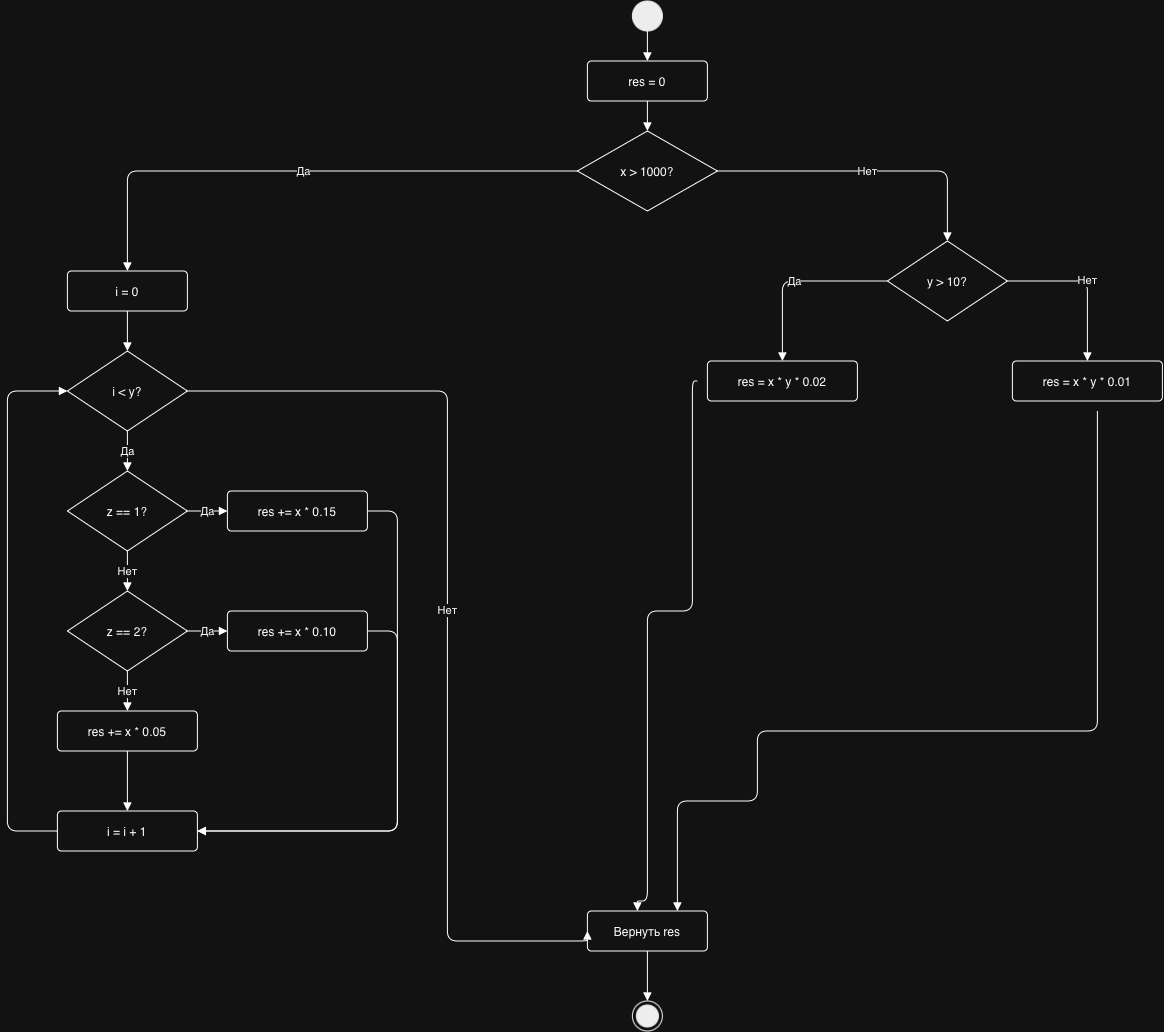

The diagram above was exported from draw.io. Its source (the exported page's mxGraphModel, read from the mxfile embedded in the PNG):
<mxGraphModel dx="1377" dy="950" grid="1" gridSize="10" guides="1" tooltips="1" connect="1" arrows="1" fold="1" page="1" pageScale="1" pageWidth="1400" pageHeight="1100" math="0" shadow="0">
  <root>
    <mxCell id="0" />
    <mxCell id="1" parent="0" />
    <mxCell id="s" parent="1" style="ellipse;html=1;fillColor=#000000;strokeColor=#000000;" value="" vertex="1">
      <mxGeometry height="30" width="30" x="685" y="20" as="geometry" />
    </mxCell>
    <mxCell id="a" parent="1" style="rounded=1;whiteSpace=wrap;html=1;arcSize=10;" value="res = 0" vertex="1">
      <mxGeometry height="40" width="120" x="640" y="80" as="geometry" />
    </mxCell>
    <mxCell id="d1" parent="1" style="rhombus;whiteSpace=wrap;html=1;" value="x &gt; 1000?" vertex="1">
      <mxGeometry height="80" width="140" x="630" y="150" as="geometry" />
    </mxCell>
    <mxCell id="i0" parent="1" style="rounded=1;whiteSpace=wrap;html=1;arcSize=10;" value="i = 0" vertex="1">
      <mxGeometry height="40" width="120" x="120" y="290" as="geometry" />
    </mxCell>
    <mxCell id="lc" parent="1" style="rhombus;whiteSpace=wrap;html=1;" value="i &lt; y?" vertex="1">
      <mxGeometry height="80" width="120" x="120" y="370" as="geometry" />
    </mxCell>
    <mxCell id="z1" parent="1" style="rhombus;whiteSpace=wrap;html=1;" value="z == 1?" vertex="1">
      <mxGeometry height="80" width="120" x="120" y="490" as="geometry" />
    </mxCell>
    <mxCell id="b15" parent="1" style="rounded=1;whiteSpace=wrap;html=1;arcSize=10;" value="res += x * 0.15" vertex="1">
      <mxGeometry height="40" width="140" x="280" y="510" as="geometry" />
    </mxCell>
    <mxCell id="z2" parent="1" style="rhombus;whiteSpace=wrap;html=1;" value="z == 2?" vertex="1">
      <mxGeometry height="80" width="120" x="120" y="610" as="geometry" />
    </mxCell>
    <mxCell id="b10" parent="1" style="rounded=1;whiteSpace=wrap;html=1;arcSize=10;" value="res += x * 0.10" vertex="1">
      <mxGeometry height="40" width="140" x="280" y="630" as="geometry" />
    </mxCell>
    <mxCell id="b05" parent="1" style="rounded=1;whiteSpace=wrap;html=1;arcSize=10;" value="res += x * 0.05" vertex="1">
      <mxGeometry height="40" width="140" x="110" y="730" as="geometry" />
    </mxCell>
    <mxCell id="inc" parent="1" style="rounded=1;whiteSpace=wrap;html=1;arcSize=10;" value="i = i + 1" vertex="1">
      <mxGeometry height="40" width="140" x="110" y="830" as="geometry" />
    </mxCell>
    <mxCell id="y10" parent="1" style="rhombus;whiteSpace=wrap;html=1;" value="y &gt; 10?" vertex="1">
      <mxGeometry height="80" width="120" x="940" y="260" as="geometry" />
    </mxCell>
    <mxCell id="c02" parent="1" style="rounded=1;whiteSpace=wrap;html=1;arcSize=10;" value="res = x * y * 0.02" vertex="1">
      <mxGeometry height="40" width="150" x="760" y="380" as="geometry" />
    </mxCell>
    <mxCell id="c01" parent="1" style="rounded=1;whiteSpace=wrap;html=1;arcSize=10;" value="res = x * y * 0.01" vertex="1">
      <mxGeometry height="40" width="150" x="1065" y="380" as="geometry" />
    </mxCell>
    <mxCell id="ret" parent="1" style="rounded=1;whiteSpace=wrap;html=1;arcSize=10;" value="Вернуть res" vertex="1">
      <mxGeometry height="40" width="120" x="640" y="930" as="geometry" />
    </mxCell>
    <mxCell id="e" parent="1" style="ellipse;html=1;shape=endState;fillColor=#000000;strokeColor=#000000;" value="" vertex="1">
      <mxGeometry height="30" width="30" x="685" y="1020" as="geometry" />
    </mxCell>
    <mxCell id="e1" edge="1" parent="1" source="s" style="edgeStyle=orthogonalEdgeStyle;html=1;endArrow=block;endFill=1;" target="a">
      <mxGeometry relative="1" as="geometry" />
    </mxCell>
    <mxCell id="e2" edge="1" parent="1" source="a" style="edgeStyle=orthogonalEdgeStyle;html=1;endArrow=block;endFill=1;" target="d1">
      <mxGeometry relative="1" as="geometry" />
    </mxCell>
    <mxCell id="e3" edge="1" parent="1" source="d1" style="edgeStyle=orthogonalEdgeStyle;html=1;endArrow=block;endFill=1;exitX=0;exitY=0.5;exitDx=0;exitDy=0;entryX=0.5;entryY=0;entryDx=0;entryDy=0;" target="i0" value="Да">
      <mxGeometry relative="1" as="geometry">
        <Array as="points">
          <mxPoint x="180" y="190" />
        </Array>
      </mxGeometry>
    </mxCell>
    <mxCell id="e4" edge="1" parent="1" source="d1" style="edgeStyle=orthogonalEdgeStyle;html=1;endArrow=block;endFill=1;exitX=1;exitY=0.5;exitDx=0;exitDy=0;entryX=0.5;entryY=0;entryDx=0;entryDy=0;" target="y10" value="Нет">
      <mxGeometry relative="1" as="geometry">
        <Array as="points">
          <mxPoint x="1000" y="190" />
        </Array>
      </mxGeometry>
    </mxCell>
    <mxCell id="e5" edge="1" parent="1" source="i0" style="edgeStyle=orthogonalEdgeStyle;html=1;endArrow=block;endFill=1;" target="lc">
      <mxGeometry relative="1" as="geometry" />
    </mxCell>
    <mxCell id="e6" edge="1" parent="1" source="lc" style="edgeStyle=orthogonalEdgeStyle;html=1;endArrow=block;endFill=1;" target="z1" value="Да">
      <mxGeometry relative="1" as="geometry" />
    </mxCell>
    <mxCell id="e7" edge="1" parent="1" source="lc" style="edgeStyle=orthogonalEdgeStyle;html=1;endArrow=block;endFill=1;exitX=1;exitY=0.5;exitDx=0;exitDy=0;entryX=0;entryY=0.5;entryDx=0;entryDy=0;" target="ret" value="Нет">
      <mxGeometry relative="1" as="geometry">
        <Array as="points">
          <mxPoint x="500" y="410" />
          <mxPoint x="500" y="960" />
        </Array>
      </mxGeometry>
    </mxCell>
    <mxCell id="e8" edge="1" parent="1" source="z1" style="edgeStyle=orthogonalEdgeStyle;html=1;endArrow=block;endFill=1;exitX=1;exitY=0.5;exitDx=0;exitDy=0;entryX=0;entryY=0.5;entryDx=0;entryDy=0;" target="b15" value="Да">
      <mxGeometry relative="1" as="geometry" />
    </mxCell>
    <mxCell id="e9" edge="1" parent="1" source="z1" style="edgeStyle=orthogonalEdgeStyle;html=1;endArrow=block;endFill=1;" target="z2" value="Нет">
      <mxGeometry relative="1" as="geometry" />
    </mxCell>
    <mxCell id="e10" edge="1" parent="1" source="z2" style="edgeStyle=orthogonalEdgeStyle;html=1;endArrow=block;endFill=1;exitX=1;exitY=0.5;exitDx=0;exitDy=0;entryX=0;entryY=0.5;entryDx=0;entryDy=0;" target="b10" value="Да">
      <mxGeometry relative="1" as="geometry" />
    </mxCell>
    <mxCell id="e11" edge="1" parent="1" source="z2" style="edgeStyle=orthogonalEdgeStyle;html=1;endArrow=block;endFill=1;" target="b05" value="Нет">
      <mxGeometry relative="1" as="geometry" />
    </mxCell>
    <mxCell id="e12" edge="1" parent="1" source="b15" style="edgeStyle=orthogonalEdgeStyle;html=1;endArrow=block;endFill=1;exitX=1;exitY=0.5;exitDx=0;exitDy=0;entryX=1;entryY=0.5;entryDx=0;entryDy=0;" target="inc">
      <mxGeometry relative="1" as="geometry">
        <Array as="points">
          <mxPoint x="450" y="530" />
          <mxPoint x="450" y="850" />
        </Array>
      </mxGeometry>
    </mxCell>
    <mxCell id="e13" edge="1" parent="1" source="b10" style="edgeStyle=orthogonalEdgeStyle;html=1;endArrow=block;endFill=1;exitX=1;exitY=0.5;exitDx=0;exitDy=0;entryX=1;entryY=0.5;entryDx=0;entryDy=0;" target="inc">
      <mxGeometry relative="1" as="geometry">
        <Array as="points">
          <mxPoint x="450" y="650" />
          <mxPoint x="450" y="850" />
        </Array>
      </mxGeometry>
    </mxCell>
    <mxCell id="e14" edge="1" parent="1" source="b05" style="edgeStyle=orthogonalEdgeStyle;html=1;endArrow=block;endFill=1;" target="inc">
      <mxGeometry relative="1" as="geometry" />
    </mxCell>
    <mxCell id="e15" edge="1" parent="1" source="inc" style="edgeStyle=orthogonalEdgeStyle;html=1;endArrow=block;endFill=1;exitX=0;exitY=0.5;exitDx=0;exitDy=0;entryX=0;entryY=0.5;entryDx=0;entryDy=0;" target="lc">
      <mxGeometry relative="1" as="geometry">
        <Array as="points">
          <mxPoint x="60" y="850" />
          <mxPoint x="60" y="410" />
        </Array>
      </mxGeometry>
    </mxCell>
    <mxCell id="e16" edge="1" parent="1" source="y10" style="edgeStyle=orthogonalEdgeStyle;html=1;endArrow=block;endFill=1;exitX=0;exitY=0.5;exitDx=0;exitDy=0;entryX=0.5;entryY=0;entryDx=0;entryDy=0;" target="c02" value="Да">
      <mxGeometry relative="1" as="geometry">
        <Array as="points">
          <mxPoint x="835" y="300" />
        </Array>
      </mxGeometry>
    </mxCell>
    <mxCell id="e17" edge="1" parent="1" source="y10" style="edgeStyle=orthogonalEdgeStyle;html=1;endArrow=block;endFill=1;exitX=1;exitY=0.5;exitDx=0;exitDy=0;entryX=0.5;entryY=0;entryDx=0;entryDy=0;" target="c01" value="Нет">
      <mxGeometry relative="1" as="geometry">
        <Array as="points">
          <mxPoint x="1140" y="300" />
        </Array>
      </mxGeometry>
    </mxCell>
    <mxCell id="e18" edge="1" parent="1" style="edgeStyle=orthogonalEdgeStyle;html=1;endArrow=block;endFill=1;">
      <mxGeometry relative="1" as="geometry">
        <Array as="points">
          <mxPoint x="745" y="400" />
          <mxPoint x="745" y="630" />
          <mxPoint x="700" y="630" />
          <mxPoint x="700" y="920" />
        </Array>
        <mxPoint x="750" y="400" as="sourcePoint" />
        <mxPoint x="690" y="930" as="targetPoint" />
      </mxGeometry>
    </mxCell>
    <mxCell id="e19" edge="1" parent="1" style="edgeStyle=orthogonalEdgeStyle;html=1;endArrow=block;endFill=1;">
      <mxGeometry relative="1" as="geometry">
        <Array as="points">
          <mxPoint x="1150" y="750" />
          <mxPoint x="810" y="750" />
          <mxPoint x="810" y="820" />
        </Array>
        <mxPoint x="1150" y="430" as="sourcePoint" />
        <mxPoint x="730" y="930" as="targetPoint" />
      </mxGeometry>
    </mxCell>
    <mxCell id="e20" edge="1" parent="1" source="ret" style="edgeStyle=orthogonalEdgeStyle;html=1;endArrow=block;endFill=1;" target="e">
      <mxGeometry relative="1" as="geometry" />
    </mxCell>
  </root>
</mxGraphModel>